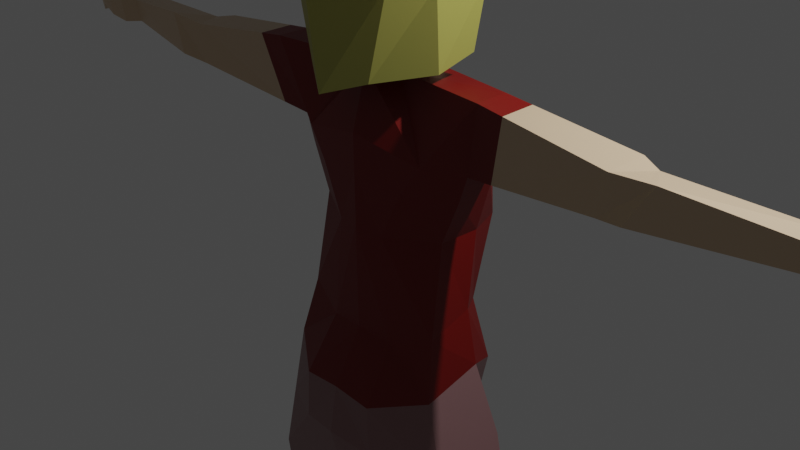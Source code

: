 # Source: Studentgirl3.blend  (saved by Blender 2.82.7; exported with 4.5.12 LTS)
import bpy
from mathutils import Matrix  # noqa: F401  (used for matrix-valued properties, if any)

bpy.ops.wm.read_factory_settings(use_empty=True)
scene = bpy.context.scene
scene.name = 'Scene'

# ---- collections
col_collection = bpy.data.collections.new('Collection'); scene.collection.children.link(col_collection)

# ---- materials (node trees are filled in below, after node groups)
mat_skintone = bpy.data.materials.new('SkinTone')
mat_skintone.alpha_threshold = 0.0
mat_skintone.use_transparent_shadow = False
mat_skintone.line_color = (0.0, 0.0, 0.0, 1.0)
mat_shoe = bpy.data.materials.new('Shoe')
mat_shoe.use_transparent_shadow = False
mat_pants = bpy.data.materials.new('Pants')
mat_pants.use_transparent_shadow = False
mat_shirt = bpy.data.materials.new('Shirt')
mat_shirt.use_transparent_shadow = False
mat_hair = bpy.data.materials.new('Hair')
mat_hair.use_transparent_shadow = False
mat_shirt_dark_red = bpy.data.materials.new('Shirt Dark Red')
mat_shirt_dark_red.use_transparent_shadow = False
mat_shoe_black = bpy.data.materials.new('Shoe Black')
mat_shoe_black.use_transparent_shadow = False
mat_shoe_white = bpy.data.materials.new('shoe white')
mat_shoe_white.use_transparent_shadow = False

# ---- material node trees
mat_skintone.use_nodes = True; mat_skintone.node_tree.nodes.clear()
_N = mat_skintone.node_tree.nodes; _L = mat_skintone.node_tree.links
n0 = _N.new('ShaderNodeOutputMaterial'); n0.name = 'Material Output'; n0.location = (300, 300)
n1 = _N.new('ShaderNodeBsdfPrincipled'); n1.name = 'Principled BSDF'; n1.location = (10, 300)
n1.distribution = 'GGX'
n1.subsurface_method = 'BURLEY'
n1.inputs[0].default_value = (0.6539, 0.4834, 0.323, 1.0)
n1.inputs[2].default_value = 0.4
n1.inputs[3].default_value = 1.45
n1.inputs[27].default_value = (0.0, 0.0, 0.0, 1.0)
n1.inputs[28].default_value = 1.0
_L.new(n1.outputs[0], n0.inputs[0])
n0.is_active_output = True
mat_shoe.use_nodes = True; mat_shoe.node_tree.nodes.clear()
_N = mat_shoe.node_tree.nodes; _L = mat_shoe.node_tree.links
n0 = _N.new('ShaderNodeOutputMaterial'); n0.name = 'Material Output'; n0.location = (300, 300)
n1 = _N.new('ShaderNodeBsdfPrincipled'); n1.name = 'Principled BSDF'; n1.location = (10, 300)
n1.distribution = 'GGX'
n1.subsurface_method = 'BURLEY'
n1.inputs[0].default_value = (0.04928, 0.01485, 0.0, 1.0)
n1.inputs[3].default_value = 1.45
n1.inputs[27].default_value = (0.0, 0.0, 0.0, 1.0)
n1.inputs[28].default_value = 1.0
_L.new(n1.outputs[0], n0.inputs[0])
n0.is_active_output = True
mat_pants.use_nodes = True; mat_pants.node_tree.nodes.clear()
_N = mat_pants.node_tree.nodes; _L = mat_pants.node_tree.links
n0 = _N.new('ShaderNodeOutputMaterial'); n0.name = 'Material Output'; n0.location = (300, 300)
n1 = _N.new('ShaderNodeBsdfPrincipled'); n1.name = 'Principled BSDF'; n1.location = (10, 300)
n1.distribution = 'GGX'
n1.subsurface_method = 'BURLEY'
n1.inputs[0].default_value = (0.2697, 0.1446, 0.1467, 1.0)
n1.inputs[3].default_value = 1.45
n1.inputs[27].default_value = (0.0, 0.0, 0.0, 1.0)
n1.inputs[28].default_value = 1.0
_L.new(n1.outputs[0], n0.inputs[0])
n0.is_active_output = True
mat_shirt.use_nodes = True; mat_shirt.node_tree.nodes.clear()
_N = mat_shirt.node_tree.nodes; _L = mat_shirt.node_tree.links
n0 = _N.new('ShaderNodeOutputMaterial'); n0.name = 'Material Output'; n0.location = (300, 300)
n1 = _N.new('ShaderNodeBsdfPrincipled'); n1.name = 'Principled BSDF'; n1.location = (10, 300)
n1.distribution = 'GGX'
n1.subsurface_method = 'BURLEY'
n1.inputs[0].default_value = (1.0, 0.0, 0.03557, 1.0)
n1.inputs[3].default_value = 1.45
n1.inputs[27].default_value = (0.0, 0.0, 0.0, 1.0)
n1.inputs[28].default_value = 1.0
_L.new(n1.outputs[0], n0.inputs[0])
n0.is_active_output = True
mat_hair.use_nodes = True; mat_hair.node_tree.nodes.clear()
_N = mat_hair.node_tree.nodes; _L = mat_hair.node_tree.links
n0 = _N.new('ShaderNodeOutputMaterial'); n0.name = 'Material Output'; n0.location = (300, 300)
n1 = _N.new('ShaderNodeBsdfPrincipled'); n1.name = 'Principled BSDF'; n1.location = (10, 300)
n1.distribution = 'GGX'
n1.subsurface_method = 'BURLEY'
n1.inputs[0].default_value = (0.4189, 0.4016, 0.08982, 1.0)
n1.inputs[3].default_value = 1.45
n1.inputs[9].default_value = (1.0, 0.4, 0.1)
n1.inputs[27].default_value = (0.0, 0.0, 0.0, 1.0)
n1.inputs[28].default_value = 1.0
_L.new(n1.outputs[0], n0.inputs[0])
n0.is_active_output = True
mat_shirt_dark_red.use_nodes = True; mat_shirt_dark_red.node_tree.nodes.clear()
_N = mat_shirt_dark_red.node_tree.nodes; _L = mat_shirt_dark_red.node_tree.links
n0 = _N.new('ShaderNodeOutputMaterial'); n0.name = 'Material Output'; n0.location = (300, 300)
n1 = _N.new('ShaderNodeBsdfPrincipled'); n1.name = 'Principled BSDF'; n1.location = (10, 300)
n1.distribution = 'GGX'
n1.subsurface_method = 'BURLEY'
n1.inputs[0].default_value = (0.1833, 0.002378, 0.0, 1.0)
n1.inputs[3].default_value = 1.45
n1.inputs[27].default_value = (0.0, 0.0, 0.0, 1.0)
n1.inputs[28].default_value = 1.0
_L.new(n1.outputs[0], n0.inputs[0])
n0.is_active_output = True
mat_shoe_black.use_nodes = True; mat_shoe_black.node_tree.nodes.clear()
_N = mat_shoe_black.node_tree.nodes; _L = mat_shoe_black.node_tree.links
n0 = _N.new('ShaderNodeOutputMaterial'); n0.name = 'Material Output'; n0.location = (300, 300)
n1 = _N.new('ShaderNodeBsdfPrincipled'); n1.name = 'Principled BSDF'; n1.location = (10, 300)
n1.distribution = 'GGX'
n1.subsurface_method = 'BURLEY'
n1.inputs[0].default_value = (0.015, 0.015, 0.015, 1.0)
n1.inputs[3].default_value = 1.45
n1.inputs[27].default_value = (0.0, 0.0, 0.0, 1.0)
n1.inputs[28].default_value = 1.0
_L.new(n1.outputs[0], n0.inputs[0])
n0.is_active_output = True
mat_shoe_white.use_nodes = True; mat_shoe_white.node_tree.nodes.clear()
_N = mat_shoe_white.node_tree.nodes; _L = mat_shoe_white.node_tree.links
n0 = _N.new('ShaderNodeOutputMaterial'); n0.name = 'Material Output'; n0.location = (300, 300)
n1 = _N.new('ShaderNodeBsdfPrincipled'); n1.name = 'Principled BSDF'; n1.location = (10, 300)
n1.distribution = 'GGX'
n1.subsurface_method = 'BURLEY'
n1.inputs[0].default_value = (0.2165, 0.2165, 0.2165, 1.0)
n1.inputs[3].default_value = 1.45
n1.inputs[27].default_value = (0.0, 0.0, 0.0, 1.0)
n1.inputs[28].default_value = 1.0
_L.new(n1.outputs[0], n0.inputs[0])
n0.is_active_output = True

# ---- world
world_world = bpy.data.worlds.new('World'); scene.world = world_world
world_world.use_nodes = True; world_world.node_tree.nodes.clear()
_N = world_world.node_tree.nodes; _L = world_world.node_tree.links
n0 = _N.new('ShaderNodeOutputWorld'); n0.name = 'World Output'; n0.location = (300, 300)
n1 = _N.new('ShaderNodeBackground'); n1.name = 'Background'; n1.location = (10, 300)
n1.inputs[0].default_value = (0.05088, 0.05088, 0.05088, 1.0)
_L.new(n1.outputs[0], n0.inputs[0])
n0.is_active_output = True
world_world.color = (0.05088, 0.05088, 0.05088)
world_world.use_sun_shadow = False
world_world.sun_shadow_jitter_overblur = 0.0

# ---- cameras
cam_camera = bpy.data.cameras.new('Camera')
cam_camera.clip_end = 100.0
cam_camera.ortho_scale = 7.314

# ---- lights
light_light = bpy.data.lights.new('Light', 'POINT')
light_light.transmission_factor = 0.0
light_light.energy = 1000.0
light_light.shadow_soft_size = 0.1
light_light.shadow_maximum_resolution = 0.006
light_light.use_absolute_resolution = True

# ---- meshes
me_cube_001 = bpy.data.meshes.new('Cube.001')
me_cube_001.from_pydata([(-0.5393, 0.6858, 0.6953), (-0.4328, 0.6448, -0.7846), (-0.4431, -0.6403, 0.645), (-0.3557, -0.5639, -0.7412), (-0.0007624, -0.6677, -0.8685), (-0.3646, 0.2577, -0.9183), (-0.363, -0.2642, -0.9183), (-0.6898, -0.2912, 0.7533), (-0.6898, 0.3259, 0.7533), (-0.6117, -0.649, -0.3143), (-0.643, -0.649, 0.2654), (-0.6826, 0.7848, 0.2533), (-0.659, 0.7668, -0.3246), (-0.8897, -0.3055, 0.2463), (-0.7578, -0.3055, -0.3333), (-0.8897, 0.3115, 0.2463), (-0.7989, 0.3115, -0.3333), (-0.3718, 0.2345, -1.353), (-0.2634, -0.2269, -1.318), (0.0, 0.3589, -1.315), (0.0, -0.4225, -1.284), (-0.3718, 0.2345, -1.353), (-0.5493, -0.4982, -2.382), (-0.5581, 0.7189, -1.977), (-0.7724, -0.4751, -2.066), (0.0002677, -0.5944, -1.906), (-1.361, -0.01274, -1.303), (-1.359, -0.3687, -1.308), (-1.138, 0.1409, -1.966), (-1.136, -0.2273, -2.111), (-0.7496, 0.5692, -4.542), (-0.4573, -0.8821, -4.664), (-1.141e-05, -0.8953, -4.618), (-0.9414, 0.1699, -4.363), (-1.041, -0.4721, -4.57), (-0.8286, -0.2217, -2.893), (-0.2868, -0.5212, -2.92), (-0.6601, 0.6721, -2.914), (-0.8514, 0.2293, -2.887), (0.0002715, -0.5822, -2.87), (-4.454, 0.1296, -1.587), (-4.452, -0.1738, -1.588), (-4.372, 0.1296, -1.828), (-4.371, -0.1738, -1.83), (-2.681, 0.08421, -1.871), (-2.762, 0.07713, -1.478), (-2.679, -0.4016, -1.905), (-2.76, -0.3959, -1.481), (-2.898, 0.03958, -1.843), (-2.979, -0.4794, -1.851), (-3.225, -0.4188, -1.439), (-2.979, -0.01363, -1.518), (-4.662, 0.2027, -1.561), (-4.66, -0.2644, -1.564), (-4.581, 0.2027, -1.856), (-4.579, -0.2644, -1.859), (-4.874, 0.2117, -1.549), (-4.934, -0.2661, -1.551), (-4.793, 0.2035, -1.823), (-4.853, -0.2742, -1.826), (-5.2, 0.155, -1.636), (-5.198, -0.2322, -1.637), (-5.119, 0.155, -1.804), (-5.117, -0.2322, -1.752), (-4.739, 0.3838, -1.803), (-4.78, 0.3545, -1.582), (-4.863, 0.3004, -1.788), (-4.904, 0.2711, -1.619), (-4.94, 0.4343, -1.766), (-4.969, 0.4157, -1.621), (-5.001, 0.3494, -1.757), (-4.996, 0.3308, -1.645), (-5.317, 0.08307, -1.721), (-5.315, -0.1611, -1.722), (-5.262, 0.08307, -1.861), (-5.26, -0.1611, -1.863), (-0.5031, 0.72, -5.252), (-0.4906, -0.8844, -5.234), (-2.113e-10, 0.8062, -5.11), (-2.113e-10, -0.9829, -5.144), (-1.205, 0.2732, -5.154), (-1.18, -0.5246, -5.417), (-0.3055, 0.6871, -6.0), (-0.4151, -0.8019, -5.722), (-2.113e-10, 0.7264, -5.716), (-2.113e-10, -0.8627, -5.653), (-1.439, 0.2191, -5.974), (-1.348, -0.5406, -6.22), (-1.196, 0.4108, -10.3), (-1.058, -0.09555, -10.29), (-1.583, 0.1084, -10.27), (-1.469, -0.2919, -10.26), (-0.931, 0.5275, -7.566), (-1.465, 0.1058, -7.615), (-1.386, -0.3229, -7.78), (-0.6841, -0.09622, -7.805), (-1.133, 0.4802, -7.949), (-0.6647, -0.01068, -8.025), (-1.514, 0.2476, -7.993), (-1.432, -0.3483, -7.999), (-1.18, 0.4125, -10.74), (-0.9986, -0.05353, -10.71), (-1.706, 0.1506, -10.72), (-1.587, -0.2967, -10.68), (-1.85, 0.9452, -10.3), (-1.591, 1.037, -10.33), (-1.932, 0.9646, -10.68), (-1.548, 1.132, -10.7), (-1.886, 0.7138, -10.19), (-1.893, 0.609, -10.66), (-1.34, 0.9091, -10.68), (-1.413, 0.9136, -10.21), (-0.8621, -0.3919, -3.892), (-0.8401, 0.1344, -3.745), (-0.412, -0.5209, -4.077), (-0.6192, 0.4481, -3.832), (0.0002472, -0.5652, -4.031), (4.169e-05, 0.8714, 0.7939), (4.169e-05, -1.015, 0.2612), (0.5394, 0.6858, 0.6953), (0.4328, 0.6448, -0.7846), (0.4431, -0.6403, 0.645), (0.3557, -0.5639, -0.7412), (-5.944e-10, 0.8625, -0.8899), (4.169e-05, -0.7396, 0.8057), (0.0007624, -0.6677, -0.8685), (0.3646, 0.2577, -0.9183), (0.363, -0.2642, -0.9183), (0.6898, -0.2912, 0.7533), (0.6898, 0.3259, 0.7533), (-5.82e-10, 0.3985, -0.9188), (-5.82e-10, -0.4789, -0.9342), (4.169e-05, 0.3115, 1.005), (4.169e-05, -0.3055, 0.9793), (0.6118, -0.649, -0.3143), (0.6431, -0.649, 0.2654), (0.6826, 0.7848, 0.2533), (0.6591, 0.7668, -0.3246), (4.169e-05, 0.9815, 0.2463), (-5.82e-10, 1.192, -0.3333), (4.169e-05, -1.01, -0.3333), (0.8898, -0.3055, 0.2463), (0.7578, -0.3055, -0.3333), (0.8898, 0.3115, 0.2463), (0.7989, 0.3115, -0.3333), (0.3718, 0.2345, -1.353), (0.2634, -0.2269, -1.318), (0.3718, 0.2345, -1.353), (0.5587, 0.7189, -1.977), (0.7729, -0.4751, -2.066), (0.0002677, 0.709, -1.917), (1.361, -0.01274, -1.297), (1.359, -0.3687, -1.308), (1.138, 0.1409, -1.966), (1.136, -0.2273, -2.111), (0.7708, 0.5692, -4.542), (0.4572, -0.8821, -4.664), (-1.141e-05, 0.7502, -4.649), (0.9627, 0.1699, -4.363), (0.9349, -0.4721, -4.57), (0.8292, -0.2217, -2.893), (0.2873, -0.5212, -2.92), (0.0002715, 0.7651, -2.97), (0.6606, 0.6721, -2.914), (0.8519, 0.2293, -2.887), (4.454, 0.1296, -1.587), (4.452, -0.1738, -1.588), (4.372, 0.1296, -1.828), (4.371, -0.1738, -1.83), (2.681, 0.08421, -1.871), (2.762, 0.07713, -1.478), (2.679, -0.4016, -1.905), (2.76, -0.3959, -1.481), (2.898, 0.03958, -1.843), (2.979, -0.4794, -1.851), (3.225, -0.4188, -1.439), (2.979, -0.01363, -1.518), (4.662, 0.2027, -1.561), (4.66, -0.2644, -1.564), (4.581, 0.2027, -1.856), (4.579, -0.2644, -1.859), (4.874, 0.2117, -1.549), (4.934, -0.2661, -1.551), (4.793, 0.2035, -1.823), (4.853, -0.2742, -1.826), (5.2, 0.155, -1.636), (5.198, -0.2322, -1.637), (5.119, 0.155, -1.804), (5.117, -0.2322, -1.752), (4.739, 0.3838, -1.803), (4.78, 0.3545, -1.582), (4.863, 0.3004, -1.788), (4.904, 0.2711, -1.619), (4.94, 0.4343, -1.766), (4.969, 0.4157, -1.621), (5.001, 0.3494, -1.757), (4.996, 0.3308, -1.645), (5.317, 0.08307, -1.721), (5.315, -0.1611, -1.722), (5.262, 0.08307, -1.861), (5.26, -0.1611, -1.863), (0.5031, 0.72, -5.252), (0.4906, -0.8844, -5.234), (1.205, 0.2732, -5.154), (1.18, -0.5246, -5.417), (0.3055, 0.6871, -6.0), (0.4151, -0.8019, -5.722), (1.439, 0.2191, -5.974), (1.348, -0.5406, -6.22), (1.205, 0.4111, -10.3), (1.078, -0.1002, -10.28), (1.561, 0.1057, -10.27), (1.456, -0.2985, -10.26), (0.931, 0.5275, -7.566), (1.465, 0.1058, -7.615), (1.386, -0.3229, -7.78), (0.6841, -0.09622, -7.805), (1.133, 0.4802, -7.949), (0.6647, -0.01068, -8.025), (1.514, 0.2476, -7.993), (1.432, -0.3483, -7.999), (1.177, 0.4128, -10.74), (0.9941, -0.05779, -10.71), (1.708, 0.1484, -10.72), (1.589, -0.3034, -10.69), (1.854, 0.9509, -10.3), (1.592, 1.044, -10.33), (1.936, 0.9705, -10.68), (1.549, 1.14, -10.71), (1.89, 0.7172, -10.19), (1.893, 0.609, -10.66), (1.339, 0.9144, -10.68), (1.413, 0.919, -10.21), (0.8812, -0.3919, -3.892), (0.0002472, 0.5423, -3.967), (0.8592, 0.1344, -3.745), (0.412, -0.5209, -4.077), (0.6382, 0.4481, -3.832), (-0.5591, 0.7857, 0.6828), (-0.4479, -0.716, 0.6497), (-0.3858, -0.7367, -1.297), (-0.0008269, -0.9879, -1.428), (-0.8461, 0.1232, -1.078), (-0.8425, -0.3152, -1.196), (-0.6973, -0.3439, 0.7658), (-0.7112, 0.3138, 0.7658), (-0.6184, -0.7254, -0.3789), (-0.65, -0.7254, 0.2426), (-0.7465, 0.6267, 0.3498), (-0.8994, -0.3592, 0.2222), (-0.8462, -0.3592, -0.3994), (-0.9132, 0.4216, 0.2222), (-0.8921, 0.2245, -0.3994), (4.169e-05, 0.8952, 0.8093), (4.169e-05, -1.116, 0.2381), (0.5684, 0.7857, 0.6828), (0.448, -0.716, 0.6497), (0.3858, -0.7367, -1.297), (4.169e-05, -0.8219, 0.822), (0.8461, 0.1232, -1.078), (0.8425, -0.3152, -1.196), (0.6974, -0.3439, 0.7658), (0.7205, 0.3138, 0.7658), (4.169e-05, 0.2984, 1.039), (4.169e-05, -0.3592, 1.012), (0.6185, -0.7254, -0.3789), (0.6501, -0.7254, 0.2426), (0.7558, 0.6267, 0.3498), (4.169e-05, -1.11, -0.3994), (0.8995, -0.3592, 0.2222), (0.8463, -0.3592, -0.3994), (0.9225, 0.4216, 0.2222), (0.8922, 0.2245, -0.3994), (-1.187, 0.4211, -9.949), (-0.9997, -0.08219, -9.948), (-1.572, 0.1296, -9.934), (-1.463, -0.2993, -9.924), (1.193, 0.4232, -9.889), (1.006, -0.08458, -9.89), (1.553, 0.1305, -9.875), (1.452, -0.3072, -9.865), (-0.5031, 0.8098, -2.334), (0.0002677, -0.5883, -2.277), (-1.039, -0.2245, -2.391), (0.0002677, 0.8576, -2.333), (-1.053, 0.1851, -2.316), (0.5498, -0.4982, -2.382), (0.5037, 0.8098, -2.334), (1.04, -0.2245, -2.391), (1.053, 0.1851, -2.316), (-1.655, 0.006122, -1.339), (-1.461, 0.129, -1.946), (-1.46, -0.2639, -2.068), (-1.653, -0.3744, -1.344), (1.649, 0.005734, -1.334), (1.455, 0.1293, -1.947), (1.647, -0.3743, -1.344), (1.453, -0.2632, -2.069)], [(130, 131), (21, 17), (147, 145)], [(133, 7, 2, 124), (118, 124, 2, 10), (15, 8, 0, 11), (11, 0, 117, 138), (6, 131, 4, 3), (1, 123, 130, 5), (5, 130, 19, 17), (10, 2, 7, 13), (13, 7, 8, 15), (117, 0, 8, 132), (132, 8, 7, 133), (6, 14, 16, 5), (14, 13, 15, 16), (3, 9, 14, 6), (9, 10, 13, 14), (1, 12, 139, 123), (12, 11, 138, 139), (5, 16, 12, 1), (16, 15, 11, 12), (4, 140, 9, 3), (140, 118, 10, 9), (131, 6, 18, 20), (149, 286, 288, 154), (6, 5, 17, 18), (20, 18, 24, 25), (115, 234, 157, 30), (154, 288, 289, 153), (21, 19, 150, 23), (24, 18, 27, 29), (51, 48, 42, 40), (114, 112, 34, 31), (21, 23, 28, 26), (18, 21, 26, 27), (33, 30, 76, 80), (157, 32, 79, 78), (112, 113, 33, 34), (113, 115, 30, 33), (116, 114, 31, 32), (148, 287, 284, 150), (282, 22, 36, 39), (285, 281, 37, 38), (283, 285, 38, 35), (22, 283, 35, 36), (281, 284, 162, 37), (43, 41, 53, 55), (48, 49, 43, 42), (49, 50, 41, 43), (50, 51, 40, 41), (293, 290, 45, 47), (292, 293, 47, 46), (290, 291, 44, 45), (47, 45, 51, 50), (46, 47, 50, 49), (44, 46, 49, 48), (45, 44, 48, 51), (55, 53, 57, 59), (41, 40, 52, 53), (40, 42, 54, 52), (42, 43, 55, 54), (57, 56, 60, 61), (53, 52, 56, 57), (54, 58, 66, 64), (54, 55, 59, 58), (60, 62, 74, 72), (56, 58, 62, 60), (58, 59, 63, 62), (59, 57, 61, 63), (67, 65, 69, 71), (58, 56, 67, 66), (52, 54, 64, 65), (56, 52, 65, 67), (69, 68, 70, 71), (65, 64, 68, 69), (64, 66, 70, 68), (66, 67, 71, 70), (73, 72, 74, 75), (62, 63, 75, 74), (63, 61, 73, 75), (61, 60, 72, 73), (76, 78, 84, 82), (81, 80, 86, 87), (34, 33, 80, 81), (30, 157, 78, 76), (31, 34, 81, 77), (32, 31, 77, 79), (82, 84, 85, 83), (275, 273, 88, 90), (77, 81, 87, 83), (79, 77, 83, 85), (78, 79, 85, 84), (80, 76, 82, 86), (89, 91, 103, 101), (276, 275, 90, 91), (273, 274, 89, 88), (274, 276, 91, 89), (83, 87, 94, 95), (82, 83, 95, 92), (87, 86, 93, 94), (86, 82, 92, 93), (95, 94, 99, 97), (92, 95, 97, 96), (94, 93, 98, 99), (93, 92, 96, 98), (100, 101, 103, 102), (88, 89, 101, 100), (109, 108, 104, 106), (91, 90, 102, 103), (104, 105, 107, 106), (110, 109, 106, 107), (108, 111, 105, 104), (111, 110, 107, 105), (88, 100, 110, 111), (90, 88, 111, 108), (100, 102, 109, 110), (102, 90, 108, 109), (39, 36, 114, 116), (38, 37, 115, 113), (35, 38, 113, 112), (36, 35, 112, 114), (37, 162, 234, 115), (133, 124, 121, 128), (143, 136, 119, 129), (136, 138, 117, 119), (127, 122, 125, 131), (120, 126, 130, 123), (126, 145, 19, 130), (135, 141, 128, 121), (141, 143, 129, 128), (117, 132, 129, 119), (132, 133, 128, 129), (127, 126, 144, 142), (142, 144, 143, 141), (122, 127, 142, 134), (134, 142, 141, 135), (120, 123, 139, 137), (137, 139, 138, 136), (126, 120, 137, 144), (144, 137, 136, 143), (125, 122, 134, 140), (131, 20, 146, 127), (153, 289, 287, 148), (127, 146, 145, 126), (20, 25, 149, 146), (237, 155, 157, 234), (147, 148, 150, 19), (149, 154, 152, 146), (176, 165, 167, 173), (236, 156, 159, 233), (147, 151, 153, 148), (146, 152, 151, 147), (158, 203, 201, 155), (233, 159, 158, 235), (235, 158, 155, 237), (116, 32, 156, 236), (282, 39, 161, 286), (289, 164, 163, 287), (288, 160, 164, 289), (286, 161, 160, 288), (287, 163, 162, 284), (168, 180, 178, 166), (173, 167, 168, 174), (174, 168, 166, 175), (175, 166, 165, 176), (296, 172, 170, 294), (294, 170, 169, 295), (172, 175, 176, 170), (171, 174, 175, 172), (169, 173, 174, 171), (170, 176, 173, 169), (180, 184, 182, 178), (166, 178, 177, 165), (165, 177, 179, 167), (167, 179, 180, 168), (182, 186, 185, 181), (178, 182, 181, 177), (179, 189, 191, 183), (179, 183, 184, 180), (185, 197, 199, 187), (181, 185, 187, 183), (183, 187, 188, 184), (184, 188, 186, 182), (192, 196, 194, 190), (183, 191, 192, 181), (177, 190, 189, 179), (181, 192, 190, 177), (194, 196, 195, 193), (190, 194, 193, 189), (189, 193, 195, 191), (191, 195, 196, 192), (198, 200, 199, 197), (187, 199, 200, 188), (188, 200, 198, 186), (186, 198, 197, 185), (201, 205, 84, 78), (204, 208, 207, 203), (159, 204, 203, 158), (155, 201, 78, 157), (156, 202, 204, 159), (32, 79, 202, 156), (205, 206, 85, 84), (279, 211, 209, 277), (202, 206, 208, 204), (79, 85, 206, 202), (203, 207, 205, 201), (210, 222, 224, 212), (280, 212, 211, 279), (277, 209, 210, 278), (278, 210, 212, 280), (206, 216, 215, 208), (205, 213, 216, 206), (208, 215, 214, 207), (207, 214, 213, 205), (216, 218, 220, 215), (213, 217, 218, 216), (215, 220, 219, 214), (214, 219, 217, 213), (221, 223, 224, 222), (209, 221, 222, 210), (230, 227, 225, 229), (212, 224, 223, 211), (225, 227, 228, 226), (231, 228, 227, 230), (229, 225, 226, 232), (232, 226, 228, 231), (209, 232, 231, 221), (211, 229, 232, 209), (221, 231, 230, 223), (223, 230, 229, 211), (39, 116, 236, 161), (164, 235, 237, 163), (160, 233, 235, 164), (161, 236, 233, 160), (163, 237, 234, 162), (134, 135, 118, 140), (135, 121, 124, 118), (295, 169, 171, 297), (297, 171, 172, 296), (291, 292, 46, 44), (264, 244, 239, 258), (254, 258, 239, 247), (251, 245, 238, 248), (247, 239, 244, 249), (249, 244, 245, 251), (253, 238, 245, 263), (263, 245, 244, 264), (243, 250, 252, 242), (250, 249, 251, 252), (240, 246, 250, 243), (246, 247, 249, 250), (241, 268, 246, 240), (268, 254, 247, 246), (264, 258, 256, 261), (271, 267, 255, 262), (266, 269, 261, 256), (269, 271, 262, 261), (253, 263, 262, 255), (263, 264, 261, 262), (260, 259, 272, 270), (270, 272, 271, 269), (257, 260, 270, 265), (265, 270, 269, 266), (241, 257, 265, 268), (265, 266, 254, 268), (266, 256, 258, 254), (97, 99, 276, 274), (96, 97, 274, 273), (99, 98, 275, 276), (98, 96, 273, 275), (218, 278, 280, 220), (217, 277, 278, 218), (220, 280, 279, 219), (219, 279, 277, 217), (25, 282, 286, 149), (23, 150, 284, 281), (24, 29, 283, 22), (29, 28, 285, 283), (28, 23, 281, 285), (25, 24, 22, 282), (28, 29, 292, 291), (26, 28, 291, 290), (29, 27, 293, 292), (27, 26, 290, 293), (154, 297, 296, 152), (153, 295, 297, 154), (151, 294, 295, 153), (152, 296, 294, 151)])
me_cube_001.polygons.foreach_set('material_index', [0, 0, 0, 0, 0, 0, 0, 0, 0, 0, 0, 0, 0, 0, 0, 0, 0, 0, 0, 0, 0, 0, 5, 0, 5, 5, 5, 5, 5, 0, 5, 5, 5, 2, 0, 5, 5, 5, 5, 5, 5, 5, 5, 5, 0, 0, 0, 0, 0, 0, 0, 0, 0, 0, 0, 0, 0, 0, 0, 0, 0, 0, 0, 0, 0, 0, 0, 0, 0, 0, 0, 0, 0, 0, 0, 0, 0, 0, 0, 2, 2, 2, 2, 2, 2, 2, 7, 2, 2, 0, 2, 7, 7, 7, 7, 2, 2, 2, 2, 2, 2, 2, 2, 7, 7, 7, 7, 7, 7, 7, 7, 7, 7, 7, 7, 5, 5, 5, 5, 5, 0, 0, 0, 0, 0, 0, 0, 0, 0, 0, 0, 0, 0, 0, 0, 0, 0, 0, 0, 0, 5, 0, 5, 5, 5, 5, 0, 5, 5, 5, 2, 5, 5, 5, 5, 5, 5, 5, 5, 0, 0, 0, 0, 0, 0, 0, 0, 0, 0, 0, 0, 0, 0, 0, 0, 0, 0, 0, 0, 0, 0, 0, 0, 0, 0, 0, 0, 0, 0, 0, 0, 0, 0, 2, 2, 2, 2, 2, 2, 2, 7, 2, 2, 2, 7, 7, 7, 7, 2, 2, 2, 2, 2, 2, 2, 2, 7, 7, 7, 7, 7, 7, 7, 7, 7, 7, 7, 7, 5, 5, 5, 5, 5, 0, 0, 0, 0, 0, 4, 4, 4, 4, 4, 4, 4, 4, 4, 4, 4, 4, 4, 4, 4, 4, 4, 4, 4, 4, 4, 4, 4, 4, 4, 4, 2, 2, 2, 2, 2, 2, 2, 2, 5, 5, 5, 5, 5, 5, 5, 5, 5, 5, 5, 5, 5, 5])
_uv = me_cube_001.uv_layers.new(name='UVMap')
_uv.uv.foreach_set('vector', [0.75, 0.6667, 0.875, 0.6667, 0.875, 0.75, 0.75, 0.75, 0.5417, 0.875, 0.625, 0.875, 0.625, 1.0, 0.5417, 1.0, 0.5417, 0.1667, 0.625, 0.1667, 0.625, 0.25, 0.5417, 0.25, 0.5417, 0.25, 0.625, 0.25, 0.625, 0.375, 0.5417, 0.375, 0.125, 0.6667, 0.25, 0.6667, 0.25, 0.75, 0.125, 0.75, 0.125, 0.5, 0.25, 0.5, 0.25, 0.5833, 0.125, 0.5833, 0.125, 0.5833, 0.25, 0.5833, 0.25, 0.5833, 0.125, 0.5833, 0.5417, 0.0, 0.625, 0.0, 0.625, 0.08333, 0.5417, 0.08333, 0.5417, 0.08333, 0.625, 0.08333, 0.625, 0.1667, 0.5417, 0.1667, 0.75, 0.5, 0.875, 0.5, 0.875, 0.5833, 0.75, 0.5833, 0.75, 0.5833, 0.875, 0.5833, 0.875, 0.6667, 0.75, 0.6667, 0.375, 0.08333, 0.4583, 0.08333, 0.4583, 0.1667, 0.375, 0.1667, 0.4583, 0.08333, 0.5417, 0.08333, 0.5417, 0.1667, 0.4583, 0.1667, 0.375, 0.0, 0.4583, 0.0, 0.4583, 0.08333, 0.375, 0.08333, 0.4583, 0.0, 0.5417, 0.0, 0.5417, 0.08333, 0.4583, 0.08333, 0.375, 0.25, 0.4583, 0.25, 0.4583, 0.375, 0.375, 0.375, 0.4583, 0.25, 0.5417, 0.25, 0.5417, 0.375, 0.4583, 0.375, 0.375, 0.1667, 0.4583, 0.1667, 0.4583, 0.25, 0.375, 0.25, 0.4583, 0.1667, 0.5417, 0.1667, 0.5417, 0.25, 0.4583, 0.25, 0.375, 0.875, 0.4583, 0.875, 0.4583, 1.0, 0.375, 1.0, 0.4583, 0.875, 0.5417, 0.875, 0.5417, 1.0, 0.4583, 1.0, 0.25, 0.6667, 0.125, 0.6667, 0.125, 0.6667, 0.25, 0.6667, 0.125, 0.6667, 0.125, 0.6667, 0.125, 0.6667, 0.125, 0.6667, 0.375, 0.08333, 0.375, 0.1667, 0.375, 0.1667, 0.375, 0.08333, 0.25, 0.6667, 0.125, 0.6667, 0.125, 0.6667, 0.25, 0.6667, 0.125, 0.5833, 0.25, 0.5833, 0.25, 0.5833, 0.125, 0.5833, 0.375, 0.08333, 0.375, 0.08333, 0.375, 0.1667, 0.375, 0.1667, 0.125, 0.5833, 0.25, 0.5833, 0.25, 0.5833, 0.125, 0.5833, 0.125, 0.6667, 0.125, 0.6667, 0.125, 0.6667, 0.125, 0.6667, 0.125, 0.5833, 0.125, 0.5833, 0.125, 0.5833, 0.125, 0.5833, 0.125, 0.6667, 0.125, 0.6667, 0.125, 0.6667, 0.125, 0.6667, 0.125, 0.5833, 0.125, 0.5833, 0.125, 0.5833, 0.125, 0.5833, 0.375, 0.08333, 0.375, 0.1667, 0.375, 0.1667, 0.375, 0.08333, 0.125, 0.5833, 0.125, 0.5833, 0.125, 0.5833, 0.125, 0.5833, 0.0, 0.0, 0.0, 0.0, 0.0, 0.0, 0.0, 0.0, 0.375, 0.08333, 0.375, 0.1667, 0.375, 0.1667, 0.375, 0.08333, 0.125, 0.5833, 0.125, 0.5833, 0.125, 0.5833, 0.125, 0.5833, 0.25, 0.6667, 0.125, 0.6667, 0.125, 0.6667, 0.25, 0.6667, 0.125, 0.5833, 0.125, 0.5833, 0.25, 0.5833, 0.25, 0.5833, 0.25, 0.6667, 0.125, 0.6667, 0.125, 0.6667, 0.25, 0.6667, 0.125, 0.5833, 0.125, 0.5833, 0.125, 0.5833, 0.125, 0.5833, 0.375, 0.08333, 0.375, 0.1667, 0.375, 0.1667, 0.375, 0.08333, 0.125, 0.6667, 0.125, 0.6667, 0.125, 0.6667, 0.125, 0.6667, 0.125, 0.5833, 0.25, 0.5833, 0.25, 0.5833, 0.125, 0.5833, 0.125, 0.6667, 0.125, 0.6667, 0.125, 0.6667, 0.125, 0.6667, 0.375, 0.1667, 0.375, 0.08333, 0.375, 0.08333, 0.375, 0.1667, 0.125, 0.6667, 0.125, 0.6667, 0.125, 0.6667, 0.125, 0.6667, 0.375, 0.08333, 0.375, 0.1667, 0.375, 0.1667, 0.375, 0.08333, 0.375, 0.08333, 0.375, 0.1667, 0.375, 0.1667, 0.375, 0.08333, 0.125, 0.6667, 0.125, 0.6667, 0.125, 0.6667, 0.125, 0.6667, 0.125, 0.5833, 0.125, 0.5833, 0.125, 0.5833, 0.125, 0.5833, 0.375, 0.08333, 0.375, 0.1667, 0.375, 0.1667, 0.375, 0.08333, 0.125, 0.6667, 0.125, 0.6667, 0.125, 0.6667, 0.125, 0.6667, 0.375, 0.1667, 0.375, 0.08333, 0.375, 0.08333, 0.375, 0.1667, 0.125, 0.5833, 0.125, 0.5833, 0.125, 0.5833, 0.125, 0.5833, 0.125, 0.6667, 0.125, 0.6667, 0.125, 0.6667, 0.125, 0.6667, 0.375, 0.08333, 0.375, 0.1667, 0.375, 0.1667, 0.375, 0.08333, 0.125, 0.5833, 0.125, 0.5833, 0.125, 0.5833, 0.125, 0.5833, 0.375, 0.1667, 0.375, 0.08333, 0.375, 0.08333, 0.375, 0.1667, 0.375, 0.08333, 0.375, 0.1667, 0.375, 0.1667, 0.375, 0.08333, 0.375, 0.08333, 0.375, 0.1667, 0.375, 0.1667, 0.375, 0.08333, 0.375, 0.1667, 0.375, 0.1667, 0.375, 0.1667, 0.375, 0.1667, 0.375, 0.1667, 0.375, 0.08333, 0.375, 0.08333, 0.375, 0.1667, 0.125, 0.5833, 0.125, 0.5833, 0.125, 0.5833, 0.125, 0.5833, 0.125, 0.5833, 0.125, 0.5833, 0.125, 0.5833, 0.125, 0.5833, 0.375, 0.1667, 0.375, 0.08333, 0.375, 0.08333, 0.375, 0.1667, 0.125, 0.6667, 0.125, 0.6667, 0.125, 0.6667, 0.125, 0.6667, 0.375, 0.1667, 0.375, 0.1667, 0.375, 0.1667, 0.375, 0.1667, 0.125, 0.5833, 0.125, 0.5833, 0.125, 0.5833, 0.125, 0.5833, 0.125, 0.5833, 0.125, 0.5833, 0.125, 0.5833, 0.125, 0.5833, 0.375, 0.1667, 0.375, 0.1667, 0.375, 0.1667, 0.375, 0.1667, 0.125, 0.5833, 0.125, 0.5833, 0.125, 0.5833, 0.125, 0.5833, 0.125, 0.5833, 0.125, 0.5833, 0.125, 0.5833, 0.125, 0.5833, 0.375, 0.1667, 0.375, 0.1667, 0.375, 0.1667, 0.375, 0.1667, 0.125, 0.5833, 0.125, 0.5833, 0.125, 0.5833, 0.125, 0.5833, 0.375, 0.08333, 0.375, 0.1667, 0.375, 0.1667, 0.375, 0.08333, 0.375, 0.1667, 0.375, 0.08333, 0.375, 0.08333, 0.375, 0.1667, 0.125, 0.6667, 0.125, 0.6667, 0.125, 0.6667, 0.125, 0.6667, 0.375, 0.08333, 0.375, 0.1667, 0.375, 0.1667, 0.375, 0.08333, 0.125, 0.5833, 0.25, 0.5833, 0.25, 0.5833, 0.125, 0.5833, 0.375, 0.08333, 0.375, 0.1667, 0.375, 0.1667, 0.375, 0.08333, 0.375, 0.08333, 0.375, 0.1667, 0.375, 0.1667, 0.375, 0.08333, 0.125, 0.5833, 0.25, 0.5833, 0.25, 0.5833, 0.125, 0.5833, 0.125, 0.6667, 0.125, 0.6667, 0.125, 0.6667, 0.125, 0.6667, 0.25, 0.6667, 0.125, 0.6667, 0.125, 0.6667, 0.25, 0.6667, 0.125, 0.5833, 0.25, 0.5833, 0.25, 0.6667, 0.125, 0.6667, 0.125, 0.5833, 0.125, 0.5833, 0.125, 0.5833, 0.125, 0.5833, 0.125, 0.6667, 0.125, 0.6667, 0.125, 0.6667, 0.125, 0.6667, 0.25, 0.6667, 0.125, 0.6667, 0.125, 0.6667, 0.25, 0.6667, 0.0, 0.0, 0.0, 0.0, 0.0, 0.0, 0.0, 0.0, 0.125, 0.5833, 0.125, 0.5833, 0.125, 0.5833, 0.125, 0.5833, 0.125, 0.6667, 0.125, 0.6667, 0.125, 0.6667, 0.125, 0.6667, 0.375, 0.08333, 0.375, 0.1667, 0.375, 0.1667, 0.375, 0.08333, 0.125, 0.5833, 0.125, 0.6667, 0.125, 0.6667, 0.125, 0.5833, 0.125, 0.6667, 0.125, 0.6667, 0.125, 0.6667, 0.125, 0.6667, 0.125, 0.6667, 0.125, 0.6667, 0.125, 0.6667, 0.125, 0.6667, 0.125, 0.5833, 0.125, 0.6667, 0.125, 0.6667, 0.125, 0.5833, 0.375, 0.08333, 0.375, 0.1667, 0.375, 0.1667, 0.375, 0.08333, 0.125, 0.5833, 0.125, 0.5833, 0.125, 0.5833, 0.125, 0.5833, 0.125, 0.6667, 0.125, 0.6667, 0.125, 0.6667, 0.125, 0.6667, 0.125, 0.5833, 0.125, 0.6667, 0.125, 0.6667, 0.125, 0.5833, 0.375, 0.08333, 0.375, 0.1667, 0.375, 0.1667, 0.375, 0.08333, 0.125, 0.5833, 0.125, 0.5833, 0.125, 0.5833, 0.125, 0.5833, 0.125, 0.5833, 0.125, 0.6667, 0.125, 0.6667, 0.125, 0.5833, 0.125, 0.5833, 0.125, 0.6667, 0.125, 0.6667, 0.125, 0.5833, 0.375, 0.1667, 0.375, 0.1667, 0.375, 0.1667, 0.375, 0.1667, 0.375, 0.08333, 0.375, 0.1667, 0.375, 0.1667, 0.375, 0.08333, 0.125, 0.5833, 0.125, 0.5833, 0.125, 0.5833, 0.125, 0.5833, 0.125, 0.5833, 0.125, 0.5833, 0.125, 0.5833, 0.125, 0.5833, 0.125, 0.5833, 0.125, 0.5833, 0.125, 0.5833, 0.125, 0.5833, 0.125, 0.5833, 0.125, 0.5833, 0.125, 0.5833, 0.125, 0.5833, 0.125, 0.5833, 0.125, 0.5833, 0.125, 0.5833, 0.125, 0.5833, 0.125, 0.5833, 0.125, 0.5833, 0.125, 0.5833, 0.125, 0.5833, 0.125, 0.5833, 0.125, 0.5833, 0.125, 0.5833, 0.125, 0.5833, 0.375, 0.1667, 0.375, 0.1667, 0.375, 0.1667, 0.375, 0.1667, 0.25, 0.6667, 0.125, 0.6667, 0.125, 0.6667, 0.25, 0.6667, 0.125, 0.5833, 0.125, 0.5833, 0.125, 0.5833, 0.125, 0.5833, 0.375, 0.08333, 0.375, 0.1667, 0.375, 0.1667, 0.375, 0.08333, 0.125, 0.6667, 0.125, 0.6667, 0.125, 0.6667, 0.125, 0.6667, 0.125, 0.5833, 0.25, 0.5833, 0.25, 0.5833, 0.125, 0.5833, 0.75, 0.6667, 0.75, 0.75, 0.875, 0.75, 0.875, 0.6667, 0.5417, 0.1667, 0.5417, 0.25, 0.625, 0.25, 0.625, 0.1667, 0.5417, 0.25, 0.5417, 0.375, 0.625, 0.375, 0.625, 0.25, 0.125, 0.6667, 0.125, 0.75, 0.25, 0.75, 0.25, 0.6667, 0.125, 0.5, 0.125, 0.5833, 0.25, 0.5833, 0.25, 0.5, 0.125, 0.5833, 0.125, 0.5833, 0.25, 0.5833, 0.25, 0.5833, 0.5417, 0.0, 0.5417, 0.08333, 0.625, 0.08333, 0.625, 0.0, 0.5417, 0.08333, 0.5417, 0.1667, 0.625, 0.1667, 0.625, 0.08333, 0.75, 0.5, 0.75, 0.5833, 0.875, 0.5833, 0.875, 0.5, 0.75, 0.5833, 0.75, 0.6667, 0.875, 0.6667, 0.875, 0.5833, 0.375, 0.08333, 0.375, 0.1667, 0.4583, 0.1667, 0.4583, 0.08333, 0.4583, 0.08333, 0.4583, 0.1667, 0.5417, 0.1667, 0.5417, 0.08333, 0.375, 0.0, 0.375, 0.08333, 0.4583, 0.08333, 0.4583, 0.0, 0.4583, 0.0, 0.4583, 0.08333, 0.5417, 0.08333, 0.5417, 0.0, 0.375, 0.25, 0.375, 0.375, 0.4583, 0.375, 0.4583, 0.25, 0.4583, 0.25, 0.4583, 0.375, 0.5417, 0.375, 0.5417, 0.25, 0.375, 0.1667, 0.375, 0.25, 0.4583, 0.25, 0.4583, 0.1667, 0.4583, 0.1667, 0.4583, 0.25, 0.5417, 0.25, 0.5417, 0.1667, 0.375, 0.875, 0.375, 1.0, 0.4583, 1.0, 0.4583, 0.875, 0.25, 0.6667, 0.25, 0.6667, 0.125, 0.6667, 0.125, 0.6667, 0.125, 0.5833, 0.125, 0.5833, 0.125, 0.5833, 0.125, 0.5833, 0.375, 0.08333, 0.375, 0.08333, 0.375, 0.1667, 0.375, 0.1667, 0.25, 0.6667, 0.25, 0.6667, 0.125, 0.6667, 0.125, 0.6667, 0.125, 0.5833, 0.125, 0.5833, 0.25, 0.5833, 0.25, 0.5833, 0.125, 0.5833, 0.125, 0.5833, 0.25, 0.5833, 0.25, 0.5833, 0.125, 0.6667, 0.125, 0.6667, 0.125, 0.6667, 0.125, 0.6667, 0.125, 0.5833, 0.125, 0.5833, 0.125, 0.5833, 0.125, 0.5833, 0.125, 0.6667, 0.125, 0.6667, 0.125, 0.6667, 0.125, 0.6667, 0.125, 0.5833, 0.125, 0.5833, 0.125, 0.5833, 0.125, 0.5833, 0.375, 0.08333, 0.375, 0.08333, 0.375, 0.1667, 0.375, 0.1667, 0.125, 0.5833, 0.125, 0.5833, 0.125, 0.5833, 0.125, 0.5833, 0.375, 0.08333, 0.375, 0.08333, 0.375, 0.1667, 0.375, 0.1667, 0.125, 0.5833, 0.125, 0.5833, 0.125, 0.5833, 0.125, 0.5833, 0.25, 0.6667, 0.25, 0.6667, 0.125, 0.6667, 0.125, 0.6667, 0.25, 0.6667, 0.25, 0.6667, 0.125, 0.6667, 0.125, 0.6667, 0.125, 0.5833, 0.125, 0.5833, 0.125, 0.5833, 0.125, 0.5833, 0.375, 0.08333, 0.375, 0.08333, 0.375, 0.1667, 0.375, 0.1667, 0.125, 0.6667, 0.125, 0.6667, 0.125, 0.6667, 0.125, 0.6667, 0.125, 0.5833, 0.125, 0.5833, 0.25, 0.5833, 0.25, 0.5833, 0.125, 0.6667, 0.125, 0.6667, 0.125, 0.6667, 0.125, 0.6667, 0.375, 0.1667, 0.375, 0.1667, 0.375, 0.08333, 0.375, 0.08333, 0.125, 0.6667, 0.125, 0.6667, 0.125, 0.6667, 0.125, 0.6667, 0.375, 0.08333, 0.375, 0.08333, 0.375, 0.1667, 0.375, 0.1667, 0.375, 0.08333, 0.375, 0.08333, 0.375, 0.1667, 0.375, 0.1667, 0.125, 0.5833, 0.125, 0.5833, 0.125, 0.5833, 0.125, 0.5833, 0.375, 0.08333, 0.375, 0.08333, 0.375, 0.1667, 0.375, 0.1667, 0.125, 0.6667, 0.125, 0.6667, 0.125, 0.6667, 0.125, 0.6667, 0.375, 0.1667, 0.375, 0.1667, 0.375, 0.08333, 0.375, 0.08333, 0.125, 0.5833, 0.125, 0.5833, 0.125, 0.5833, 0.125, 0.5833, 0.125, 0.6667, 0.125, 0.6667, 0.125, 0.6667, 0.125, 0.6667, 0.375, 0.08333, 0.375, 0.08333, 0.375, 0.1667, 0.375, 0.1667, 0.125, 0.5833, 0.125, 0.5833, 0.125, 0.5833, 0.125, 0.5833, 0.375, 0.1667, 0.375, 0.1667, 0.375, 0.08333, 0.375, 0.08333, 0.375, 0.08333, 0.375, 0.08333, 0.375, 0.1667, 0.375, 0.1667, 0.375, 0.08333, 0.375, 0.08333, 0.375, 0.1667, 0.375, 0.1667, 0.375, 0.1667, 0.375, 0.1667, 0.375, 0.1667, 0.375, 0.1667, 0.375, 0.1667, 0.375, 0.1667, 0.375, 0.08333, 0.375, 0.08333, 0.125, 0.5833, 0.125, 0.5833, 0.125, 0.5833, 0.125, 0.5833, 0.125, 0.5833, 0.125, 0.5833, 0.125, 0.5833, 0.125, 0.5833, 0.375, 0.1667, 0.375, 0.1667, 0.375, 0.08333, 0.375, 0.08333, 0.125, 0.6667, 0.125, 0.6667, 0.125, 0.6667, 0.125, 0.6667, 0.375, 0.1667, 0.375, 0.1667, 0.375, 0.1667, 0.375, 0.1667, 0.125, 0.5833, 0.125, 0.5833, 0.125, 0.5833, 0.125, 0.5833, 0.125, 0.5833, 0.125, 0.5833, 0.125, 0.5833, 0.125, 0.5833, 0.375, 0.1667, 0.375, 0.1667, 0.375, 0.1667, 0.375, 0.1667, 0.125, 0.5833, 0.125, 0.5833, 0.125, 0.5833, 0.125, 0.5833, 0.125, 0.5833, 0.125, 0.5833, 0.125, 0.5833, 0.125, 0.5833, 0.375, 0.1667, 0.375, 0.1667, 0.375, 0.1667, 0.375, 0.1667, 0.125, 0.5833, 0.125, 0.5833, 0.125, 0.5833, 0.125, 0.5833, 0.375, 0.08333, 0.375, 0.08333, 0.375, 0.1667, 0.375, 0.1667, 0.375, 0.1667, 0.375, 0.1667, 0.375, 0.08333, 0.375, 0.08333, 0.125, 0.6667, 0.125, 0.6667, 0.125, 0.6667, 0.125, 0.6667, 0.375, 0.08333, 0.375, 0.08333, 0.375, 0.1667, 0.375, 0.1667, 0.125, 0.5833, 0.125, 0.5833, 0.25, 0.5833, 0.25, 0.5833, 0.375, 0.08333, 0.375, 0.08333, 0.375, 0.1667, 0.375, 0.1667, 0.375, 0.08333, 0.375, 0.08333, 0.375, 0.1667, 0.375, 0.1667, 0.125, 0.5833, 0.125, 0.5833, 0.25, 0.5833, 0.25, 0.5833, 0.125, 0.6667, 0.125, 0.6667, 0.125, 0.6667, 0.125, 0.6667, 0.25, 0.6667, 0.25, 0.6667, 0.125, 0.6667, 0.125, 0.6667, 0.125, 0.5833, 0.125, 0.6667, 0.25, 0.6667, 0.25, 0.5833, 0.125, 0.5833, 0.125, 0.5833, 0.125, 0.5833, 0.125, 0.5833, 0.125, 0.6667, 0.125, 0.6667, 0.125, 0.6667, 0.125, 0.6667, 0.25, 0.6667, 0.25, 0.6667, 0.125, 0.6667, 0.125, 0.6667, 0.125, 0.5833, 0.125, 0.5833, 0.125, 0.5833, 0.125, 0.5833, 0.125, 0.6667, 0.125, 0.6667, 0.125, 0.6667, 0.125, 0.6667, 0.375, 0.08333, 0.375, 0.08333, 0.375, 0.1667, 0.375, 0.1667, 0.125, 0.5833, 0.125, 0.5833, 0.125, 0.6667, 0.125, 0.6667, 0.125, 0.6667, 0.125, 0.6667, 0.125, 0.6667, 0.125, 0.6667, 0.125, 0.6667, 0.125, 0.6667, 0.125, 0.6667, 0.125, 0.6667, 0.125, 0.5833, 0.125, 0.5833, 0.125, 0.6667, 0.125, 0.6667, 0.375, 0.08333, 0.375, 0.08333, 0.375, 0.1667, 0.375, 0.1667, 0.125, 0.5833, 0.125, 0.5833, 0.125, 0.5833, 0.125, 0.5833, 0.125, 0.6667, 0.125, 0.6667, 0.125, 0.6667, 0.125, 0.6667, 0.125, 0.5833, 0.125, 0.5833, 0.125, 0.6667, 0.125, 0.6667, 0.375, 0.08333, 0.375, 0.08333, 0.375, 0.1667, 0.375, 0.1667, 0.125, 0.5833, 0.125, 0.5833, 0.125, 0.5833, 0.125, 0.5833, 0.125, 0.5833, 0.125, 0.5833, 0.125, 0.6667, 0.125, 0.6667, 0.125, 0.5833, 0.125, 0.5833, 0.125, 0.6667, 0.125, 0.6667, 0.375, 0.1667, 0.375, 0.1667, 0.375, 0.1667, 0.375, 0.1667, 0.375, 0.08333, 0.375, 0.08333, 0.375, 0.1667, 0.375, 0.1667, 0.125, 0.5833, 0.125, 0.5833, 0.125, 0.5833, 0.125, 0.5833, 0.125, 0.5833, 0.125, 0.5833, 0.125, 0.5833, 0.125, 0.5833, 0.125, 0.5833, 0.125, 0.5833, 0.125, 0.5833, 0.125, 0.5833, 0.125, 0.5833, 0.125, 0.5833, 0.125, 0.5833, 0.125, 0.5833, 0.125, 0.5833, 0.125, 0.5833, 0.125, 0.5833, 0.125, 0.5833, 0.125, 0.5833, 0.125, 0.5833, 0.125, 0.5833, 0.125, 0.5833, 0.125, 0.5833, 0.125, 0.5833, 0.125, 0.5833, 0.125, 0.5833, 0.375, 0.1667, 0.375, 0.1667, 0.375, 0.1667, 0.375, 0.1667, 0.25, 0.6667, 0.25, 0.6667, 0.125, 0.6667, 0.125, 0.6667, 0.125, 0.5833, 0.125, 0.5833, 0.125, 0.5833, 0.125, 0.5833, 0.375, 0.08333, 0.375, 0.08333, 0.375, 0.1667, 0.375, 0.1667, 0.125, 0.6667, 0.125, 0.6667, 0.125, 0.6667, 0.125, 0.6667, 0.125, 0.5833, 0.125, 0.5833, 0.25, 0.5833, 0.25, 0.5833, 0.4583, 1.0, 0.5417, 0.0, 0.5417, 0.875, 0.4583, 0.875, 0.5417, 0.0, 0.875, 0.75, 0.625, 0.875, 0.5417, 0.875, 0.125, 0.5833, 0.125, 0.5833, 0.375, 0.08333, 0.375, 0.08333, 0.375, 0.08333, 0.375, 0.08333, 0.125, 0.6667, 0.3236, 0.2032, 0.125, 0.5833, 0.1775, 0.5442, 0.375, 0.08333, 0.125, 0.5833, 0.75, 0.6667, 0.875, 0.6667, 0.875, 0.75, 0.75, 0.75, 0.5417, 0.875, 0.625, 0.875, 0.625, 1.0, 0.5417, 1.0, 0.5417, 0.1667, 0.625, 0.1667, 0.625, 0.25, 0.5417, 0.25, 0.5417, 0.0, 0.625, 0.0, 0.625, 0.08333, 0.5417, 0.08333, 0.5417, 0.08333, 0.625, 0.08333, 0.625, 0.1667, 0.5417, 0.1667, 0.75, 0.5, 0.875, 0.5, 0.875, 0.5833, 0.75, 0.5833, 0.75, 0.5833, 0.875, 0.5833, 0.875, 0.6667, 0.75, 0.6667, 0.375, 0.08333, 0.4583, 0.08333, 0.4583, 0.1667, 0.375, 0.1667, 0.4583, 0.08333, 0.5417, 0.08333, 0.5417, 0.1667, 0.4583, 0.1667, 0.375, 0.0, 0.4583, 0.0, 0.4583, 0.08333, 0.375, 0.08333, 0.4583, 0.0, 0.5417, 0.0, 0.5417, 0.08333, 0.4583, 0.08333, 0.375, 0.875, 0.4583, 0.875, 0.4583, 1.0, 0.375, 1.0, 0.4583, 0.875, 0.5417, 0.875, 0.5417, 1.0, 0.4583, 1.0, 0.75, 0.6667, 0.75, 0.75, 0.875, 0.75, 0.875, 0.6667, 0.5417, 0.1667, 0.5417, 0.25, 0.625, 0.25, 0.625, 0.1667, 0.5417, 0.0, 0.5417, 0.08333, 0.625, 0.08333, 0.625, 0.0, 0.5417, 0.08333, 0.5417, 0.1667, 0.625, 0.1667, 0.625, 0.08333, 0.75, 0.5, 0.75, 0.5833, 0.875, 0.5833, 0.875, 0.5, 0.75, 0.5833, 0.75, 0.6667, 0.875, 0.6667, 0.875, 0.5833, 0.375, 0.08333, 0.375, 0.1667, 0.4583, 0.1667, 0.4583, 0.08333, 0.4583, 0.08333, 0.4583, 0.1667, 0.5417, 0.1667, 0.5417, 0.08333, 0.375, 0.0, 0.375, 0.08333, 0.4583, 0.08333, 0.4583, 0.0, 0.4583, 0.0, 0.4583, 0.08333, 0.5417, 0.08333, 0.5417, 0.0, 0.375, 0.875, 0.375, 1.0, 0.4583, 1.0, 0.4583, 0.875, 0.4583, 1.0, 0.5417, 0.0, 0.5417, 0.875, 0.4583, 0.875, 0.5417, 0.0, 0.875, 0.75, 0.625, 0.875, 0.5417, 0.875, 0.125, 0.6667, 0.125, 0.6667, 0.125, 0.6667, 0.125, 0.6667, 0.125, 0.5833, 0.125, 0.6667, 0.125, 0.6667, 0.125, 0.5833, 0.375, 0.08333, 0.375, 0.1667, 0.375, 0.1667, 0.375, 0.08333, 0.125, 0.5833, 0.125, 0.5833, 0.125, 0.5833, 0.125, 0.5833, 0.125, 0.6667, 0.125, 0.6667, 0.125, 0.6667, 0.125, 0.6667, 0.125, 0.5833, 0.125, 0.5833, 0.125, 0.6667, 0.125, 0.6667, 0.375, 0.08333, 0.375, 0.08333, 0.375, 0.1667, 0.375, 0.1667, 0.125, 0.5833, 0.125, 0.5833, 0.125, 0.5833, 0.125, 0.5833, 0.25, 0.6667, 0.25, 0.6667, 0.125, 0.6667, 0.125, 0.6667, 0.125, 0.5833, 0.25, 0.5833, 0.25, 0.5833, 0.125, 0.5833, 0.125, 0.6667, 0.125, 0.6667, 0.125, 0.6667, 0.125, 0.6667, 0.375, 0.08333, 0.375, 0.1667, 0.375, 0.1667, 0.375, 0.08333, 0.125, 0.5833, 0.125, 0.5833, 0.125, 0.5833, 0.125, 0.5833, 0.25, 0.6667, 0.125, 0.6667, 0.125, 0.6667, 0.25, 0.6667, 0.125, 0.5833, 0.125, 0.6667, 0.1775, 0.5442, 0.125, 0.5833, 0.125, 0.5833, 0.125, 0.5833, 0.125, 0.5833, 0.125, 0.5833, 0.125, 0.6667, 0.125, 0.6667, 0.125, 0.6667, 0.125, 0.6667, 0.375, 0.08333, 0.375, 0.1667, 0.375, 0.1667, 0.375, 0.08333, 0.375, 0.08333, 0.375, 0.08333, 0.3236, 0.2032, 0.375, 0.08333, 0.125, 0.5833, 0.125, 0.5833, 0.375, 0.08333, 0.375, 0.08333, 0.125, 0.5833, 0.125, 0.5833, 0.125, 0.5833, 0.125, 0.5833, 0.375, 0.08333, 0.375, 0.08333, 0.375, 0.1667, 0.375, 0.1667])
me_cube_001.materials.append(mat_skintone)
me_cube_001.materials.append(mat_shoe)
me_cube_001.materials.append(mat_pants)
me_cube_001.materials.append(mat_shirt)
me_cube_001.materials.append(mat_hair)
me_cube_001.materials.append(mat_shirt_dark_red)
me_cube_001.materials.append(mat_shoe_black)
me_cube_001.materials.append(mat_shoe_white)
me_cube_001.use_remesh_preserve_volume = False
me_cube_001.use_remesh_preserve_attributes = False
me_cube_001.use_mirror_vertex_groups = False
me_cube_001.update()
arm_armature = bpy.data.armatures.new('Armature')  # bones are not reproduced

# ---- objects
ob_light = bpy.data.objects.new('Light', light_light)
ob_camera = bpy.data.objects.new('Camera', cam_camera)
ob_cube_001 = bpy.data.objects.new('Cube.001', me_cube_001)
ob_armature = bpy.data.objects.new('Armature', arm_armature)

# ---- transforms, parenting, visibility, modifiers, constraints
ob_light.location = (4.076, 1.005, 5.904)
ob_light.rotation_euler = (0.6503, 0.05522, 1.866)
ob_light.lock_rotations_4d = False
ob_light.empty_display_type = 'ARROWS'
ob_light.color = (0.0, 0.0, 0.0, 0.0)
ob_light.lineart.crease_threshold = 0.0
ob_camera.location = (7.359, -6.926, 4.958)
ob_camera.rotation_euler = (1.109, 0.0, 0.8149)
ob_camera.lock_rotations_4d = False
ob_camera.empty_display_type = 'ARROWS'
ob_camera.color = (0.0, 0.0, 0.0, 0.0)
ob_camera.display_type = 'WIRE'
ob_camera.lineart.crease_threshold = 0.0
ob_cube_001.parent = ob_armature
ob_cube_001.matrix_parent_inverse = Matrix(((1.0, -0.0, 0.0, -0.03628), (-0.0, 1.0, -0.0, -0.05013), (0.0, -0.0, 1.0, 1.625), (-0.0, 0.0, -0.0, 1.0)))
ob_cube_001.location = (-1.863e-09, -2.328e-10, 3.0)
ob_cube_001.lock_rotations_4d = False
ob_cube_001.empty_display_type = 'ARROWS'
ob_cube_001.lineart.crease_threshold = 0.0
_vg = ob_cube_001.vertex_groups.new(name='Hips')
for _i, _w in zip([22, 30, 31, 32, 33, 34, 36, 37, 39, 76, 77, 78, 79, 80, 81, 82, 83, 84, 85, 86, 87, 112, 113, 114, 115, 116, 155, 156, 157, 158, 159, 161, 162, 163, 201, 202, 203, 204, 205, 206, 207, 208, 233, 234, 235, 236, 237, 281, 282, 284, 286, 287], [0.008733, 0.2276, 0.5078, 0.5445, 0.0603, 0.08086, 0.01747, 0.004114, 0.03004, 0.6747, 0.4866, 0.5966, 0.5443, 0.0722, 0.1141, 0.7783, 0.2059, 0.7651, 0.3163, 0.06396, 0.02705, 0.04548, 0.04682, 0.1342, 0.09457, 0.1617, 0.2276, 0.5078, 0.338, 0.0603, 0.08086, 0.01747, 0.03687, 0.004114, 0.6747, 0.4866, 0.0722, 0.1141, 0.7783, 0.2059, 0.06396, 0.02705, 0.04548, 0.1486, 0.04682, 0.1342, 0.09457, 0.002057, 0.01502, 0.01844, 0.008733, 0.002057]): _vg.add([_i], _w, 'REPLACE')
_vg = ob_cube_001.vertex_groups.new(name='Waist')
for _i, _w in zip([22, 23, 24, 25, 30, 31, 32, 33, 34, 35, 36, 37, 38, 39, 76, 77, 78, 79, 80, 81, 82, 83, 84, 85, 86, 112, 113, 114, 115, 116, 148, 149, 150, 155, 156, 157, 158, 159, 160, 161, 162, 163, 164, 201, 202, 203, 204, 205, 206, 207, 233, 234, 235, 236, 237, 281, 282, 283, 284, 285, 286, 287, 288, 289], [0.09004, 0.1299, 0.02587, 0.03679, 0.597, 0.218, 0.2333, 0.5343, 0.5153, 0.1875, 0.1542, 0.2611, 0.2005, 0.1645, 0.1886, 0.08864, 0.3209, 0.1045, 0.1476, 0.1229, 0.04787, 0.03106, 0.09838, 0.04825, 0.02686, 0.5349, 0.5817, 0.5998, 0.6536, 0.5838, 0.1299, 0.02587, 0.1709, 0.597, 0.218, 0.5792, 0.5343, 0.5153, 0.1875, 0.1542, 0.6331, 0.2611, 0.2005, 0.1886, 0.08864, 0.1476, 0.1229, 0.04787, 0.03106, 0.02686, 0.5349, 0.7236, 0.5817, 0.5998, 0.6536, 0.1955, 0.1007, 0.09376, 0.402, 0.1002, 0.09004, 0.1955, 0.09376, 0.1002]): _vg.add([_i], _w, 'REPLACE')
_vg = ob_cube_001.vertex_groups.new(name='Chest')
for _i, _w in zip([4, 18, 20, 22, 23, 24, 25, 28, 30, 31, 32, 33, 34, 35, 36, 37, 38, 39, 112, 113, 114, 115, 116, 125, 131, 146, 148, 149, 150, 153, 155, 156, 157, 158, 159, 160, 161, 162, 163, 164, 233, 234, 235, 236, 237, 241, 281, 282, 283, 284, 285, 286, 287, 288, 289, 291, 295], [0.03944, 0.06002, 0.2567, 0.3056, 0.6166, 0.07641, 0.2108, 0.05302, 0.05516, 0.03139, 0.05201, 0.02323, 0.02243, 0.1059, 0.5349, 0.4935, 0.1459, 0.5653, 0.0631, 0.0758, 0.1211, 0.1485, 0.1443, 0.03944, 0.07428, 0.06002, 0.6166, 0.07641, 0.7025, 0.05302, 0.05516, 0.03139, 0.02815, 0.02323, 0.02243, 0.1059, 0.5349, 0.2544, 0.4935, 0.1459, 0.0631, 0.08519, 0.0758, 0.1211, 0.1485, 0.03944, 0.555, 0.388, 0.05297, 0.4785, 0.09948, 0.3056, 0.555, 0.05297, 0.09948, 0.02651, 0.02651]): _vg.add([_i], _w, 'REPLACE')
_vg = ob_cube_001.vertex_groups.new(name='Neck')
for _i, _w in zip([1, 3, 4, 5, 6, 9, 10, 12, 13, 14, 15, 16, 17, 18, 19, 20, 21, 25, 120, 122, 123, 125, 126, 127, 130, 131, 134, 135, 137, 139, 140, 141, 142, 143, 144, 145, 146, 147, 240, 241, 242, 243, 246, 247, 249, 250, 251, 252, 257, 259, 260, 265, 266, 268, 269, 270, 271, 272, 282], [0.06055, 0.0838, 0.108, 0.1063, 0.1315, 0.05689, 0.01946, 0.03804, 0.02111, 0.05842, 0.01407, 0.05311, 0.6156, 0.6528, 0.7011, 0.4389, 1.0, 0.06574, 0.06055, 0.0838, 0.07803, 0.108, 0.1063, 0.1315, 0.1681, 0.1674, 0.05689, 0.01946, 0.03804, 0.01323, 0.05541, 0.02111, 0.05842, 0.01407, 0.05311, 0.6156, 0.6528, 1.0, 0.0838, 0.108, 0.1063, 0.1315, 0.05689, 0.01946, 0.02111, 0.05842, 0.01407, 0.05311, 0.0838, 0.1063, 0.1315, 0.05689, 0.01946, 0.05541, 0.02111, 0.05842, 0.01407, 0.05311, 0.03287]): _vg.add([_i], _w, 'REPLACE')
_vg = ob_cube_001.vertex_groups.new(name='Head')
for _i, _w in zip([0, 1, 2, 3, 4, 5, 6, 7, 8, 9, 10, 11, 12, 13, 14, 15, 16, 17, 18, 19, 20, 117, 118, 119, 120, 121, 122, 123, 124, 125, 126, 127, 128, 129, 130, 131, 132, 133, 134, 135, 136, 137, 138, 139, 140, 141, 142, 143, 144, 145, 146, 238, 239, 240, 241, 242, 243, 244, 245, 246, 247, 248, 249, 250, 251, 252, 253, 254, 255, 256, 257, 258, 259, 260, 261, 262, 263, 264, 265, 266, 267, 268, 269, 270, 271, 272], [0.9863, 0.9357, 0.9787, 0.8936, 0.8473, 0.8881, 0.8487, 0.9827, 0.9869, 0.9312, 0.9577, 0.9733, 0.952, 0.9582, 0.9318, 0.9638, 0.9411, 0.3684, 0.2871, 0.2842, 0.3044, 1.0, 1.0, 0.9863, 0.9357, 0.9787, 0.8936, 0.9174, 0.9808, 0.8473, 0.8881, 0.8487, 0.9827, 0.9869, 0.8226, 0.7583, 0.9981, 0.994, 0.9312, 0.9577, 0.9733, 0.952, 0.982, 0.9662, 0.9249, 0.9582, 0.9318, 0.9638, 0.9411, 0.3684, 0.2871, 0.9863, 0.9787, 0.8936, 0.8473, 0.8881, 0.8487, 0.9827, 0.9869, 0.9312, 0.9577, 0.9733, 0.9582, 0.9318, 0.9638, 0.9411, 1.0, 1.0, 0.9863, 0.9787, 0.8936, 0.9808, 0.8881, 0.8487, 0.9827, 0.9869, 0.9981, 0.994, 0.9312, 0.9577, 0.9733, 0.9249, 0.9582, 0.9318, 0.9638, 0.9411]): _vg.add([_i], _w, 'REPLACE')
_vg = ob_cube_001.vertex_groups.new(name='Shoulder.R')
for _i, _w in zip([22, 23, 24, 25, 26, 27, 28, 29, 30, 31, 33, 34, 35, 36, 37, 38, 39, 44, 112, 113, 114, 115, 116, 150, 162, 281, 282, 283, 284, 285, 290, 291, 292, 293], [0.5299, 0.1874, 0.8199, 0.6689, 0.06691, 0.05071, 0.817, 0.8838, 0.01365, 0.002386, 0.07438, 0.08544, 0.6237, 0.2399, 0.1794, 0.5727, 0.1964, 0.001903, 0.2289, 0.1759, 0.07137, 0.05237, 0.05599, 0.03777, 0.02339, 0.1834, 0.4327, 0.7537, 0.03058, 0.6949, 0.03345, 0.4095, 0.4419, 0.02536]): _vg.add([_i], _w, 'REPLACE')
_vg = ob_cube_001.vertex_groups.new(name='UpperArm.R')
for _i, _w in zip([22, 23, 24, 26, 27, 28, 29, 44, 45, 46, 47, 48, 49, 50, 51, 281, 283, 285, 290, 291, 292, 293], [0.02704, 0.006659, 0.05408, 0.8997, 0.9337, 0.1012, 0.08573, 0.8318, 0.8296, 0.9007, 0.9611, 0.1817, 0.1121, 0.02872, 0.1156, 0.003329, 0.04287, 0.05061, 0.8647, 0.4665, 0.4932, 0.9474]): _vg.add([_i], _w, 'REPLACE')
_vg = ob_cube_001.vertex_groups.new(name='LowerArm.R')
for _i, _w in zip([40, 41, 42, 43, 44, 45, 46, 47, 48, 49, 50, 51, 52, 54, 55, 56, 58, 59, 64, 65, 66, 67, 68, 69, 70, 71, 290, 291, 292, 293], [0.08095, 0.06518, 0.477, 0.8254, 0.1387, 0.1624, 0.0811, 0.03159, 0.8091, 0.8973, 0.931, 0.8764, 0.0324, 0.1298, 0.1774, 0.01344, 0.06256, 0.02477, 0.07247, 0.05347, 0.08307, 0.07703, 0.07381, 0.07137, 0.07753, 0.07527, 0.08119, 0.06934, 0.04055, 0.01579]): _vg.add([_i], _w, 'REPLACE')
_vg = ob_cube_001.vertex_groups.new(name='Hand.R')
for _i, _w in zip([40, 41, 42, 43, 50, 52, 53, 54, 55, 56, 57, 58, 59, 60, 61, 62, 63, 64, 65, 66, 67, 68, 69, 70, 71, 72, 73, 74, 75], [0.919, 0.935, 0.5218, 0.1727, 0.009683, 0.9588, 0.9888, 0.8699, 0.8222, 0.9683, 0.999, 0.9373, 0.9625, 0.9951, 0.9998, 0.9909, 0.9928, 0.9274, 0.9465, 0.9169, 0.9229, 0.9261, 0.9286, 0.9224, 0.9247, 0.9983, 0.9993, 0.9971, 0.9983]): _vg.add([_i], _w, 'REPLACE')
_vg = ob_cube_001.vertex_groups.new(name='Shoulder.L')
for _i, _w in zip([148, 149, 150, 151, 152, 153, 154, 155, 156, 158, 159, 160, 161, 162, 163, 164, 169, 233, 235, 236, 237, 284, 286, 287, 288, 289, 294, 295, 296, 297], [0.1874, 0.8199, 0.03777, 0.06691, 0.05071, 0.817, 0.8838, 0.01365, 0.002386, 0.07438, 0.08544, 0.6237, 0.2399, 0.02339, 0.1794, 0.5727, 0.001903, 0.2289, 0.1759, 0.07137, 0.05237, 0.03058, 0.5299, 0.1834, 0.7537, 0.6949, 0.03345, 0.4095, 0.02536, 0.4419]): _vg.add([_i], _w, 'REPLACE')
_vg = ob_cube_001.vertex_groups.new(name='UpperArm.L')
for _i, _w in zip([148, 149, 151, 152, 153, 154, 169, 170, 171, 172, 173, 174, 175, 176, 286, 287, 288, 289, 294, 295, 296, 297], [0.006659, 0.05408, 0.8997, 0.9337, 0.1012, 0.08573, 0.8318, 0.8296, 0.9007, 0.9611, 0.1817, 0.1121, 0.02872, 0.1156, 0.02704, 0.003329, 0.04287, 0.05061, 0.8647, 0.4665, 0.9474, 0.4932]): _vg.add([_i], _w, 'REPLACE')
_vg = ob_cube_001.vertex_groups.new(name='LowerArm.L')
for _i, _w in zip([165, 166, 167, 168, 169, 170, 171, 172, 173, 174, 175, 176, 177, 179, 180, 181, 183, 184, 189, 190, 191, 192, 193, 194, 195, 196, 294, 295, 296, 297], [0.08095, 0.06518, 0.477, 0.8254, 0.1387, 0.1624, 0.0811, 0.03159, 0.8091, 0.8973, 0.931, 0.8764, 0.0324, 0.1298, 0.1774, 0.01344, 0.06256, 0.02477, 0.07247, 0.05347, 0.08307, 0.07703, 0.07381, 0.07137, 0.07753, 0.07527, 0.08119, 0.06934, 0.01579, 0.04055]): _vg.add([_i], _w, 'REPLACE')
_vg = ob_cube_001.vertex_groups.new(name='Hand.L')
for _i, _w in zip([165, 166, 167, 168, 175, 177, 178, 179, 180, 181, 182, 183, 184, 185, 186, 187, 188, 189, 190, 191, 192, 193, 194, 195, 196, 197, 198, 199, 200], [0.919, 0.935, 0.5218, 0.1727, 0.009683, 0.9588, 0.9888, 0.8699, 0.8222, 0.9683, 0.999, 0.9373, 0.9625, 0.9951, 0.9998, 0.9909, 0.9928, 0.9274, 0.9465, 0.9169, 0.9229, 0.9261, 0.9286, 0.9224, 0.9247, 0.9983, 0.9993, 0.9971, 0.9983]): _vg.add([_i], _w, 'REPLACE')
_vg = ob_cube_001.vertex_groups.new(name='UpperLeg.R')
for _i, _w in zip([30, 31, 32, 33, 34, 35, 38, 76, 77, 78, 79, 80, 81, 82, 83, 84, 85, 86, 87, 92, 93, 94, 95, 96, 97, 98, 99, 112, 113, 114, 115, 116, 157, 273, 274, 275, 276, 283, 285], [0.0844, 0.2019, 0.1425, 0.2883, 0.2751, 0.02338, 0.02085, 0.1097, 0.388, 0.0509, 0.3081, 0.7446, 0.7236, 0.1604, 0.7308, 0.1212, 0.6062, 0.8902, 0.9022, 0.907, 0.8343, 0.2503, 0.8229, 0.06779, 0.1275, 0.06181, 0.07242, 0.1135, 0.1078, 0.06704, 0.0381, 0.04537, 0.005297, 0.03389, 0.06376, 0.03091, 0.03621, 0.01169, 0.01043]): _vg.add([_i], _w, 'REPLACE')
_vg = ob_cube_001.vertex_groups.new(name='LowerLeg.R')
for _i, _w in zip([87, 88, 89, 90, 91, 92, 93, 94, 95, 96, 97, 98, 99, 100, 101, 102, 103, 273, 274, 275, 276], [0.01111, 0.08158, 0.9235, 0.09611, 0.8803, 0.06964, 0.16, 0.7434, 0.1672, 0.9243, 0.8692, 0.9245, 0.9219, 0.05232, 0.507, 0.06293, 0.5086, 0.503, 0.8963, 0.5103, 0.9011]): _vg.add([_i], _w, 'REPLACE')
_vg = ob_cube_001.vertex_groups.new(name='Foot.R')
for _i, _w in zip([88, 89, 90, 91, 100, 101, 102, 103, 104, 105, 106, 107, 108, 109, 110, 111, 273, 274, 275, 276], [0.9178, 0.0754, 0.9034, 0.119, 0.9476, 0.4929, 0.937, 0.4913, 0.9982, 0.9983, 0.9983, 0.9979, 0.9919, 0.991, 0.9931, 0.9928, 0.4589, 0.0377, 0.4517, 0.05951]): _vg.add([_i], _w, 'REPLACE')
_vg = ob_cube_001.vertex_groups.new(name='UpperLeg.L')
for _i, _w in zip([155, 156, 157, 158, 159, 160, 164, 201, 202, 203, 204, 205, 206, 207, 208, 213, 214, 215, 216, 217, 218, 219, 220, 233, 235, 236, 237, 277, 278, 279, 280, 288, 289], [0.0844, 0.2019, 0.005297, 0.2883, 0.2751, 0.02338, 0.02085, 0.1097, 0.388, 0.7446, 0.7236, 0.1604, 0.7308, 0.8902, 0.9022, 0.907, 0.8343, 0.2503, 0.8229, 0.06779, 0.1275, 0.06181, 0.07242, 0.1135, 0.1078, 0.06704, 0.0381, 0.03389, 0.06376, 0.03091, 0.03621, 0.01169, 0.01043]): _vg.add([_i], _w, 'REPLACE')
_vg = ob_cube_001.vertex_groups.new(name='LowerLeg.L')
for _i, _w in zip([208, 209, 210, 211, 212, 213, 214, 215, 216, 217, 218, 219, 220, 221, 222, 223, 224, 277, 278, 279, 280], [0.01111, 0.08158, 0.9235, 0.09611, 0.8803, 0.06964, 0.16, 0.7434, 0.1672, 0.9243, 0.8692, 0.9245, 0.9219, 0.05232, 0.507, 0.06293, 0.5086, 0.503, 0.8963, 0.5103, 0.9011]): _vg.add([_i], _w, 'REPLACE')
_vg = ob_cube_001.vertex_groups.new(name='Foot.L')
for _i, _w in zip([209, 210, 211, 212, 221, 222, 223, 224, 225, 226, 227, 228, 229, 230, 231, 232, 277, 278, 279, 280], [0.9178, 0.0754, 0.9034, 0.119, 0.9476, 0.4929, 0.937, 0.4913, 0.9982, 0.9983, 0.9983, 0.9979, 0.9919, 0.991, 0.9931, 0.9928, 0.4589, 0.0377, 0.4517, 0.05951]): _vg.add([_i], _w, 'REPLACE')
_vg = ob_cube_001.vertex_groups.new(name='ElbowPoint.R')
_vg = ob_cube_001.vertex_groups.new(name='ElbowPoint.L')
_vg = ob_cube_001.vertex_groups.new(name='KneePoint.R')
_vg = ob_cube_001.vertex_groups.new(name='KneePoint.L')
_m = ob_cube_001.modifiers.new('Solidify', 'SOLIDIFY')
_m.thickness = 0.13
_m.nonmanifold_merge_threshold = 0.0003
_m = ob_cube_001.modifiers.new('Solidify.001', 'SOLIDIFY')
_m.nonmanifold_merge_threshold = 0.0003
_m = ob_cube_001.modifiers.new('Armature', 'ARMATURE')
_m = ob_cube_001.modifiers.new('Cloth', 'CLOTH')
_m = ob_cube_001.modifiers.new('Armature.001', 'ARMATURE')
_m.object = ob_armature
ob_armature.location = (0.03628, 0.05013, -1.625)
ob_armature.show_in_front = True
ob_armature.lineart.crease_threshold = 0.0

# ---- collection membership
col_collection.objects.link(ob_light)
col_collection.objects.link(ob_camera)
col_collection.objects.link(ob_cube_001)
col_collection.objects.link(ob_armature)

# ---- scene / render settings (as saved in the file)
scene.camera = ob_camera
scene.frame_start = 1; scene.frame_end = 250; scene.frame_set(179)
scene.render.engine = 'BLENDER_EEVEE_NEXT'
scene.cycles.use_denoising = False
scene.cycles.samples = 128
scene.cycles.sampling_pattern = 'TABULATED_SOBOL'
scene.cycles.use_adaptive_sampling = False
scene.cycles.use_light_tree = False
scene.view_settings.view_transform = 'Filmic'
bpy.context.view_layer.update()
